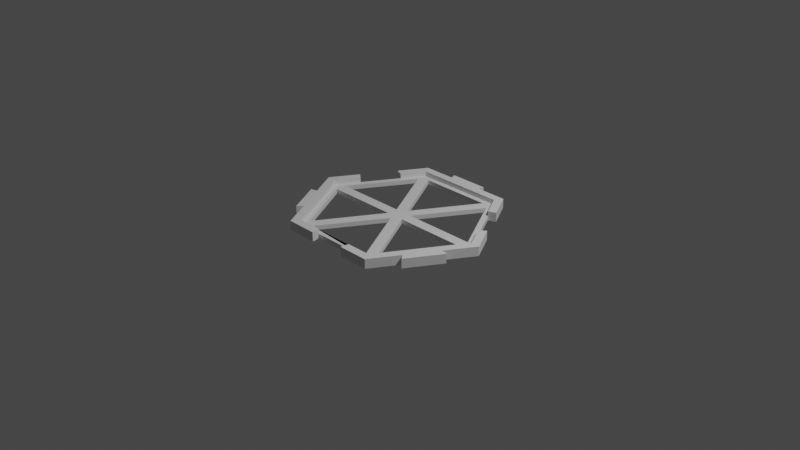 # Source: connector_plate.blend  (saved by Blender 2.83.18; exported with 4.5.12 LTS)
import bpy
from mathutils import Matrix  # noqa: F401  (used for matrix-valued properties, if any)

bpy.ops.wm.read_factory_settings(use_empty=True)
scene = bpy.context.scene
scene.name = 'Scene'

# ---- collections
col_collection = bpy.data.collections.new('Collection'); scene.collection.children.link(col_collection)

# ---- world
world_world = bpy.data.worlds.new('World'); scene.world = world_world
world_world.use_nodes = True; world_world.node_tree.nodes.clear()
_N = world_world.node_tree.nodes; _L = world_world.node_tree.links
n0 = _N.new('ShaderNodeOutputWorld'); n0.name = 'World Output'; n0.location = (300, 300)
n1 = _N.new('ShaderNodeBackground'); n1.name = 'Background'; n1.location = (10, 300)
n1.inputs[0].default_value = (0.05088, 0.05088, 0.05088, 1.0)
_L.new(n1.outputs[0], n0.inputs[0])
n0.is_active_output = True
world_world.color = (0.05088, 0.05088, 0.05088)
world_world.use_sun_shadow = False
world_world.sun_shadow_jitter_overblur = 0.0

# ---- cameras
cam_camera = bpy.data.cameras.new('Camera')
cam_camera.clip_end = 100.0
cam_camera.ortho_scale = 7.314

# ---- lights
light_light = bpy.data.lights.new('Light', 'POINT')
light_light.transmission_factor = 0.0
light_light.energy = 1000.0
light_light.shadow_soft_size = 0.1
light_light.shadow_maximum_resolution = 0.006
light_light.use_absolute_resolution = True

# ---- meshes
me_plane = bpy.data.meshes.new('Plane')
me_plane.from_pydata([(-1.0, 1.0, 0.0), (1.0, 1.0, 0.0), (-2.0, 0.0, 0.0), (2.0, 0.0, 0.0), (-2.0, 0.0, 0.1018), (-1.0, -1.0, 0.1018), (2.0, 0.0, 0.1018), (1.0, 1.0, 0.1018), (-1.0, 1.0, 0.1018), (-1.557, -0.8125, 2.235e-08), (-1.575, -0.525, 0.0), (0.4165, -1.104, 7.451e-09), (-0.8, -0.9333, 0.0), (-1.102, 1.101, 7.451e-09), (-1.988, -0.3817, 0.1018), (0.8, -0.9333, 0.0), (0.8, -0.9333, 0.04879), (-2.0, 0.0, 0.04879), (-1.0, -1.0, 0.04879), (2.0, 0.0, 0.04879), (1.0, 1.0, 0.04879), (-1.0, 1.0, 0.04879), (0.0, 0.0, 0.04879), (1.0, -0.8667, 0.04879), (1.8, -0.06667, 0.04879), (0.2, -0.06667, 0.04879), (-0.8, -0.9333, 0.04879), (0.0, -0.1333, 0.04879), (-1.8, -0.06667, 0.04879), (-1.0, -0.8667, 0.04879), (-0.2, -0.06667, 0.04879), (-1.0, 0.8667, 0.04879), (-1.8, 0.06667, 0.04879), (-0.2, 0.06667, 0.04879), (0.8, 0.9333, 0.04879), (-0.8, 0.9333, 0.04879), (0.0, 0.1333, 0.04879), (0.2, 0.06667, 0.04879), (0.2, 0.06667, 0.0), (0.0, 0.1333, 0.0), (-0.8, 0.9333, 0.0), (0.8, 0.9333, 0.0), (-0.2, 0.06667, 0.0), (-1.8, 0.06667, 0.0), (-1.0, 0.8667, 0.0), (-0.2, -0.06667, 0.0), (-1.0, -0.8667, 0.0), (-1.8, -0.06667, 0.0), (0.0, -0.1333, 0.0), (0.2, -0.06667, 0.0), (1.8, -0.06667, 0.0), (1.0, -0.8667, 0.0), (0.0, -1.242e-09, 0.0), (-1.772, -0.5971, 2.235e-08), (-1.988, -0.3817, 2.235e-08), (-1.862, 0.3419, 7.451e-09), (1.0, -1.0, 0.04879), (0.0, 1.05, 0.0), (0.0, 1.05, 0.1018), (1.192e-07, -1.001, 0.04903), (-1.102, -1.104, 7.451e-09), (-1.845, -0.3607, 0.1018), (-0.3833, 1.101, 1.49e-08), (-1.446, 0.7584, 7.451e-09), (-1.462, -0.744, 0.1018), (0.3833, 1.101, 1.49e-08), (-1.28, 0.7227, 0.04903), (-2.205, -0.001061, 7.451e-09), (-0.444, -1.001, 0.04903), (-0.3833, 1.101, 0.1018), (-1.845, -0.3606, 1.49e-08), (0.3833, 1.101, 0.1018), (1.0, -1.0, 0.1018), (1.0, -1.0, 0.0), (-0.4165, -1.104, 7.451e-09), (-1.462, -0.744, 1.49e-08), (-1.502, 0.5007, 0.04903), (-1.0, -1.0, 0.0), (-1.575, -0.525, 0.1018), (0.4307, 1.175, 1.863e-08), (7.361e-10, 1.175, 1.863e-08), (0.4307, 1.175, 0.1018), (-0.4307, 1.175, 1.863e-08), (-0.4307, 1.175, 0.1018), (7.361e-10, 1.175, 0.1018), (-1.102, 1.101, 0.1018), (-2.205, -0.001061, 0.1018), (-1.28, 0.7227, 0.0), (-1.724, 0.2787, 0.0), (-1.502, 0.5007, 0.0), (-1.724, 0.2787, 0.04903), (-1.446, 0.7584, 0.1018), (-1.862, 0.3419, 0.1018), (-1.28, 0.7227, 0.1018), (-1.724, 0.2787, 0.1018), (-1.557, -0.8125, 0.1018), (-1.772, -0.5971, 0.1018), (-1.102, -1.104, 0.1018), (0.4165, -1.104, 0.1018), (-0.444, -1.001, 0.0), (0.444, -1.001, 0.0), (1.192e-07, -1.001, 0.0), (0.444, -1.001, 0.04903), (-0.4165, -1.104, 0.1018), (-0.444, -1.001, 0.1018), (0.444, -1.001, 0.1018), (1.988, -0.3817, 2.235e-08), (1.575, -0.525, 0.0), (1.446, 0.7584, 7.451e-09), (1.8, 0.06667, 0.0), (1.557, -0.8125, 0.1018), (1.0, 0.8667, 0.0), (1.0, 0.8667, 0.04879), (1.8, 0.06667, 0.04879), (1.772, -0.5971, 2.235e-08), (1.557, -0.8125, 2.235e-08), (1.502, 0.5007, 0.04903), (2.205, -0.001061, 7.451e-09), (1.462, -0.744, 0.1018), (1.102, -1.104, 0.1018), (1.845, -0.3606, 0.1018), (1.102, -1.104, 7.451e-09), (1.102, 1.101, 7.451e-09), (1.724, 0.2787, 0.04903), (1.462, -0.744, 1.49e-08), (1.862, 0.3419, 7.451e-09), (1.845, -0.3606, 1.49e-08), (1.575, -0.525, 0.1018), (1.988, -0.3817, 0.1018), (1.772, -0.5971, 0.1018), (2.205, -0.001061, 0.1018), (1.102, 1.101, 0.1018), (1.724, 0.2787, 0.0), (1.28, 0.7227, 0.0), (1.502, 0.5007, 0.0), (1.28, 0.7227, 0.04903), (1.862, 0.3419, 0.1018), (1.446, 0.7584, 0.1018), (1.724, 0.2787, 0.1018), (1.28, 0.7227, 0.1018)], [], [(46, 45, 52, 77), (50, 49, 52, 3), (4, 5, 18, 17), (18, 68, 59, 102, 56, 16, 26), (70, 10, 53, 54), (97, 64, 75, 60), (100, 73, 121, 11), (5, 4, 86, 61, 78, 64, 97), (91, 85, 13, 63), (93, 8, 85, 91), (2, 77, 60, 75, 10, 70, 67), (104, 5, 97, 103), (1, 0, 13, 62, 57, 65, 122), (8, 7, 131, 71, 58, 69, 85), (10, 75, 9, 53), (12, 15, 73, 100, 101, 99, 77), (22, 20, 34, 36), (22, 56, 23, 25), (72, 6, 19, 56), (7, 8, 21, 20), (103, 97, 60, 74), (88, 2, 67, 55), (22, 21, 31, 33), (20, 22, 37, 112), (18, 22, 30, 29), (56, 22, 27, 16), (26, 16, 15, 12), (19, 22, 25, 24), (56, 19, 24, 23), (30, 28, 47, 45), (22, 18, 26, 27), (18, 56, 16, 26), (33, 31, 44, 42), (22, 17, 28, 30), (17, 18, 29, 28), (28, 29, 46, 47), (17, 22, 33, 32), (21, 66, 76, 90, 17, 32, 31), (32, 33, 42, 43), (21, 22, 36, 35), (20, 21, 35, 34), (36, 34, 41, 39), (22, 19, 113, 37), (19, 20, 112, 113), (31, 32, 43, 44), (35, 36, 39, 40), (112, 37, 38, 111), (25, 23, 51, 49), (34, 35, 40, 41), (37, 113, 109, 38), (24, 25, 49, 50), (16, 27, 48, 15), (113, 112, 111, 109), (23, 24, 50, 51), (27, 26, 12, 48), (29, 30, 45, 46), (40, 39, 52, 0), (47, 46, 77, 2), (39, 41, 1, 52), (45, 47, 2, 52), (51, 50, 3, 73), (15, 48, 52, 73), (41, 40, 0, 1), (48, 12, 77, 52), (42, 44, 0, 52), (12, 15, 73, 77), (43, 42, 52, 2), (111, 38, 52, 1), (49, 51, 73, 52), (44, 43, 2, 88, 89, 87, 0), (38, 109, 3, 52), (57, 62, 82, 80), (85, 69, 62, 13), (65, 57, 80, 79), (71, 131, 122, 65), (86, 92, 55, 67), (17, 90, 94, 4), (83, 84, 80, 82), (84, 81, 79, 80), (58, 71, 81, 84), (69, 58, 84, 83), (62, 69, 83, 82), (71, 65, 79, 81), (4, 94, 92, 86), (66, 87, 89, 76), (76, 89, 88, 90), (66, 21, 8, 93), (0, 87, 63, 13), (63, 87, 66, 93, 91), (92, 94, 90, 88, 55), (61, 86, 67, 70), (119, 98, 11, 121), (56, 102, 105, 72), (95, 96, 53, 9), (96, 14, 54, 53), (78, 61, 14, 96), (64, 78, 96, 95), (75, 64, 95, 9), (61, 70, 54, 14), (72, 105, 98, 119), (68, 99, 101, 59), (59, 101, 100, 102), (68, 18, 5, 104), (77, 99, 74, 60), (74, 99, 68, 104, 103), (98, 105, 102, 100, 11), (19, 123, 116, 135, 20, 112, 113), (124, 107, 114, 115), (130, 120, 126, 117), (133, 1, 122, 108), (6, 72, 119, 118, 127, 120, 130), (73, 3, 117, 126, 107, 124, 121), (138, 6, 130, 136), (107, 126, 106, 114), (109, 111, 1, 133, 134, 132, 3), (136, 130, 117, 125), (118, 119, 121, 124), (131, 137, 108, 122), (20, 135, 139, 7), (128, 129, 114, 106), (129, 110, 115, 114), (127, 118, 110, 129), (120, 127, 129, 128), (126, 120, 128, 106), (118, 124, 115, 110), (7, 139, 137, 131), (123, 132, 134, 116), (116, 134, 133, 135), (123, 19, 6, 138), (3, 132, 125, 117), (125, 132, 123, 138, 136), (137, 139, 135, 133, 108)])
_uv = me_plane.uv_layers.new(name='UVMap')
_uv.uv.foreach_set('vector', [0.0, 0.0, 0.5, 0.5, 0.5, 0.5, 0.0, 0.0, 1.0, 0.5, 0.5, 0.5, 0.5, 0.5, 1.0, 0.5, 0.0, 0.5, 0.0, 0.0, 0.0, 0.0, 0.0, 0.5, 0.0, 1.0, 0.0, 0.875, 0.0, 0.75, 0.0, 0.625, 0.0, 0.5, 0.0, 0.5, 0.0, 1.0, 0.75, 1.0, 0.5, 1.0, 0.5, 1.0, 0.75, 1.0, 0.0, 1.0, 0.25, 1.0, 0.25, 1.0, 0.0, 1.0, 0.0, 0.625, 0.0, 0.5, 0.0, 0.5, 0.0, 0.625, 0.0, 1.0, 1.0, 1.0, 1.0, 1.0, 0.75, 1.0, 0.5, 1.0, 0.25, 1.0, 0.0, 1.0, 0.75, 1.0, 1.0, 1.0, 1.0, 1.0, 0.75, 1.0, 0.0, 0.875, 0.0, 1.0, 0.0, 1.0, 0.0, 0.875, 1.0, 1.0, 0.0, 1.0, 0.0, 1.0, 0.25, 1.0, 0.5, 1.0, 0.75, 1.0, 1.0, 1.0, 0.0, 0.875, 0.0, 1.0, 0.0, 1.0, 0.0, 0.875, 1.0, 1.0, 0.0, 1.0, 0.0, 1.0, 0.25, 1.0, 0.5, 1.0, 0.75, 1.0, 1.0, 1.0, 0.0, 1.0, 1.0, 1.0, 1.0, 1.0, 0.75, 1.0, 0.5, 1.0, 0.25, 1.0, 0.0, 1.0, 0.5, 1.0, 0.25, 1.0, 0.25, 1.0, 0.5, 1.0, 0.0, 1.0, 0.0, 0.5, 0.0, 0.5, 0.0, 0.625, 0.0, 0.75, 0.0, 0.875, 0.0, 1.0, 0.5, 0.5, 1.0, 1.0, 1.0, 1.0, 0.5, 0.5, 0.5, 0.5, 1.0, 0.0, 1.0, 0.0, 0.5, 0.5, 1.0, 0.0, 1.0, 0.5, 1.0, 0.5, 1.0, 0.0, 1.0, 1.0, 0.0, 1.0, 0.0, 1.0, 1.0, 1.0, 0.75, 1.0, 1.0, 1.0, 1.0, 1.0, 0.75, 1.0, 0.0, 0.625, 0.0, 0.5, 0.0, 0.5, 0.0, 0.625, 0.5, 0.5, 0.0, 1.0, 0.0, 1.0, 0.5, 0.5, 1.0, 1.0, 0.5, 0.5, 0.5, 0.5, 1.0, 1.0, 0.0, 0.0, 0.5, 0.5, 0.5, 0.5, 0.0, 0.0, 1.0, 0.0, 0.5, 0.5, 0.5, 0.5, 1.0, 0.0, 0.0, 0.0, 1.0, 0.0, 1.0, 0.0, 0.0, 0.0, 1.0, 0.5, 0.5, 0.5, 0.5, 0.5, 1.0, 0.5, 1.0, 0.0, 1.0, 0.5, 1.0, 0.5, 1.0, 0.0, 0.5, 0.5, 0.0, 0.5, 0.0, 0.5, 0.5, 0.5, 0.5, 0.5, 0.0, 0.0, 0.0, 0.0, 0.5, 0.5, 0.0, 0.0, 1.0, 0.0, 1.0, 0.0, 0.0, 0.0, 0.5, 0.5, 0.0, 1.0, 0.0, 1.0, 0.5, 0.5, 0.5, 0.5, 0.0, 0.5, 0.0, 0.5, 0.5, 0.5, 0.0, 0.5, 0.0, 0.0, 0.0, 0.0, 0.0, 0.5, 0.0, 0.5, 0.0, 0.0, 0.0, 0.0, 0.0, 0.5, 0.0, 0.5, 0.5, 0.5, 0.5, 0.5, 0.0, 0.5, 0.0, 1.0, 0.0, 0.875, 0.0, 0.75, 0.0, 0.625, 0.0, 0.5, 0.0, 0.5, 0.0, 1.0, 0.0, 0.5, 0.5, 0.5, 0.5, 0.5, 0.0, 0.5, 0.0, 1.0, 0.5, 0.5, 0.5, 0.5, 0.0, 1.0, 1.0, 1.0, 0.0, 1.0, 0.0, 1.0, 1.0, 1.0, 0.5, 0.5, 1.0, 1.0, 1.0, 1.0, 0.5, 0.5, 0.5, 0.5, 1.0, 0.5, 1.0, 0.5, 0.5, 0.5, 1.0, 0.5, 1.0, 1.0, 1.0, 1.0, 1.0, 0.5, 0.0, 1.0, 0.0, 0.5, 0.0, 0.5, 0.0, 1.0, 0.0, 1.0, 0.5, 0.5, 0.5, 0.5, 0.0, 1.0, 1.0, 1.0, 0.5, 0.5, 0.5, 0.5, 1.0, 1.0, 0.5, 0.5, 1.0, 0.0, 1.0, 0.0, 0.5, 0.5, 1.0, 1.0, 0.0, 1.0, 0.0, 1.0, 1.0, 1.0, 0.5, 0.5, 1.0, 0.5, 1.0, 0.5, 0.5, 0.5, 1.0, 0.5, 0.5, 0.5, 0.5, 0.5, 1.0, 0.5, 1.0, 0.0, 0.5, 0.5, 0.5, 0.5, 1.0, 0.0, 1.0, 0.5, 1.0, 1.0, 1.0, 1.0, 1.0, 0.5, 1.0, 0.0, 1.0, 0.5, 1.0, 0.5, 1.0, 0.0, 0.5, 0.5, 0.0, 0.0, 0.0, 0.0, 0.5, 0.5, 0.0, 0.0, 0.5, 0.5, 0.5, 0.5, 0.0, 0.0, 0.0, 1.0, 0.5, 0.5, 0.5, 0.5, 0.0, 1.0, 0.0, 0.5, 0.0, 0.0, 0.0, 0.0, 0.0, 0.5, 0.5, 0.5, 1.0, 1.0, 1.0, 1.0, 0.5, 0.5, 0.5, 0.5, 0.0, 0.5, 0.0, 0.5, 0.5, 0.5, 1.0, 0.0, 1.0, 0.5, 1.0, 0.5, 1.0, 0.0, 1.0, 0.0, 0.5, 0.5, 0.5, 0.5, 1.0, 0.0, 1.0, 1.0, 0.0, 1.0, 0.0, 1.0, 1.0, 1.0, 0.5, 0.5, 0.0, 0.0, 0.0, 0.0, 0.5, 0.5, 0.5, 0.5, 0.0, 1.0, 0.0, 1.0, 0.5, 0.5, 0.0, 0.0, 1.0, 0.0, 1.0, 0.0, 0.0, 0.0, 0.0, 0.5, 0.5, 0.5, 0.5, 0.5, 0.0, 0.5, 1.0, 1.0, 0.5, 0.5, 0.5, 0.5, 1.0, 1.0, 0.5, 0.5, 1.0, 0.0, 1.0, 0.0, 0.5, 0.5, 0.0, 1.0, 0.0, 0.5, 0.0, 0.5, 0.0, 0.625, 0.0, 0.75, 0.0, 0.875, 0.0, 1.0, 0.5, 0.5, 1.0, 0.5, 1.0, 0.5, 0.5, 0.5, 0.5, 1.0, 0.25, 1.0, 0.25, 1.0, 0.5, 1.0, 0.0, 1.0, 0.25, 1.0, 0.25, 1.0, 0.0, 1.0, 0.75, 1.0, 0.5, 1.0, 0.5, 1.0, 0.75, 1.0, 0.75, 1.0, 1.0, 1.0, 1.0, 1.0, 0.75, 1.0, 0.0, 1.0, 0.25, 1.0, 0.25, 1.0, 0.0, 1.0, 0.0, 0.5, 0.0, 0.625, 0.0, 0.625, 0.0, 0.5, 0.25, 1.0, 0.5, 1.0, 0.5, 1.0, 0.25, 1.0, 0.5, 1.0, 0.75, 1.0, 0.75, 1.0, 0.5, 1.0, 0.5, 1.0, 0.75, 1.0, 0.75, 1.0, 0.5, 1.0, 0.25, 1.0, 0.5, 1.0, 0.5, 1.0, 0.25, 1.0, 0.25, 1.0, 0.25, 1.0, 0.25, 1.0, 0.25, 1.0, 0.75, 1.0, 0.75, 1.0, 0.75, 1.0, 0.75, 1.0, 0.0, 0.5, 0.0, 0.625, 0.0, 0.625, 0.0, 0.5, 0.25, 1.0, 0.25, 1.0, 0.5, 1.0, 0.5, 1.0, 0.5, 1.0, 0.5, 1.0, 0.75, 1.0, 0.75, 1.0, 0.0, 0.875, 0.0, 1.0, 0.0, 1.0, 0.0, 0.875, 0.0, 1.0, 0.0, 0.875, 0.0, 0.875, 0.0, 1.0, 0.25, 1.0, 0.25, 1.0, 0.25, 1.0, 0.25, 1.0, 0.25, 1.0, 0.75, 1.0, 0.75, 1.0, 0.75, 1.0, 0.75, 1.0, 0.75, 1.0, 0.75, 1.0, 1.0, 1.0, 1.0, 1.0, 0.75, 1.0, 0.0, 1.0, 0.25, 1.0, 0.25, 1.0, 0.0, 1.0, 0.0, 0.5, 0.0, 0.625, 0.0, 0.625, 0.0, 0.5, 0.25, 1.0, 0.5, 1.0, 0.5, 1.0, 0.25, 1.0, 0.5, 1.0, 0.75, 1.0, 0.75, 1.0, 0.5, 1.0, 0.5, 1.0, 0.75, 1.0, 0.75, 1.0, 0.5, 1.0, 0.25, 1.0, 0.5, 1.0, 0.5, 1.0, 0.25, 1.0, 0.25, 1.0, 0.25, 1.0, 0.25, 1.0, 0.25, 1.0, 0.75, 1.0, 0.75, 1.0, 0.75, 1.0, 0.75, 1.0, 0.0, 0.5, 0.0, 0.625, 0.0, 0.625, 0.0, 0.5, 0.25, 1.0, 0.25, 1.0, 0.5, 1.0, 0.5, 1.0, 0.5, 1.0, 0.5, 1.0, 0.75, 1.0, 0.75, 1.0, 0.0, 0.875, 0.0, 1.0, 0.0, 1.0, 0.0, 0.875, 0.0, 1.0, 0.0, 0.875, 0.0, 0.875, 0.0, 1.0, 0.25, 1.0, 0.25, 1.0, 0.25, 1.0, 0.25, 1.0, 0.25, 1.0, 0.75, 1.0, 0.75, 1.0, 0.75, 1.0, 0.75, 1.0, 0.75, 1.0, 0.0, 1.0, 0.0, 0.875, 0.0, 0.75, 0.0, 0.625, 0.0, 0.5, 0.0, 0.5, 0.0, 1.0, 0.75, 1.0, 0.5, 1.0, 0.5, 1.0, 0.75, 1.0, 0.0, 1.0, 0.25, 1.0, 0.25, 1.0, 0.0, 1.0, 0.0, 0.625, 0.0, 0.5, 0.0, 0.5, 0.0, 0.625, 0.0, 1.0, 1.0, 1.0, 1.0, 1.0, 0.75, 1.0, 0.5, 1.0, 0.25, 1.0, 0.0, 1.0, 1.0, 1.0, 0.0, 1.0, 0.0, 1.0, 0.25, 1.0, 0.5, 1.0, 0.75, 1.0, 1.0, 1.0, 0.0, 0.875, 0.0, 1.0, 0.0, 1.0, 0.0, 0.875, 0.5, 1.0, 0.25, 1.0, 0.25, 1.0, 0.5, 1.0, 0.0, 1.0, 0.0, 0.5, 0.0, 0.5, 0.0, 0.625, 0.0, 0.75, 0.0, 0.875, 0.0, 1.0, 0.75, 1.0, 1.0, 1.0, 1.0, 1.0, 0.75, 1.0, 0.75, 1.0, 1.0, 1.0, 1.0, 1.0, 0.75, 1.0, 0.0, 1.0, 0.25, 1.0, 0.25, 1.0, 0.0, 1.0, 0.0, 0.5, 0.0, 0.625, 0.0, 0.625, 0.0, 0.5, 0.25, 1.0, 0.5, 1.0, 0.5, 1.0, 0.25, 1.0, 0.5, 1.0, 0.75, 1.0, 0.75, 1.0, 0.5, 1.0, 0.5, 1.0, 0.75, 1.0, 0.75, 1.0, 0.5, 1.0, 0.25, 1.0, 0.5, 1.0, 0.5, 1.0, 0.25, 1.0, 0.25, 1.0, 0.25, 1.0, 0.25, 1.0, 0.25, 1.0, 0.75, 1.0, 0.75, 1.0, 0.75, 1.0, 0.75, 1.0, 0.0, 0.5, 0.0, 0.625, 0.0, 0.625, 0.0, 0.5, 0.25, 1.0, 0.25, 1.0, 0.5, 1.0, 0.5, 1.0, 0.5, 1.0, 0.5, 1.0, 0.75, 1.0, 0.75, 1.0, 0.0, 0.875, 0.0, 1.0, 0.0, 1.0, 0.0, 0.875, 0.0, 1.0, 0.0, 0.875, 0.0, 0.875, 0.0, 1.0, 0.25, 1.0, 0.25, 1.0, 0.25, 1.0, 0.25, 1.0, 0.25, 1.0, 0.75, 1.0, 0.75, 1.0, 0.75, 1.0, 0.75, 1.0, 0.75, 1.0])
me_plane.use_remesh_fix_poles = True
me_plane.use_remesh_preserve_attributes = False
me_plane.use_mirror_vertex_groups = False
me_plane.update()

# ---- objects
ob_light = bpy.data.objects.new('Light', light_light)
ob_camera = bpy.data.objects.new('Camera', cam_camera)
ob_plane = bpy.data.objects.new('Plane', me_plane)

# ---- transforms, parenting, visibility, modifiers, constraints
ob_light.location = (4.076, 1.005, 5.904)
ob_light.rotation_euler = (0.6503, 0.05522, 1.866)
ob_light.lock_rotations_4d = False
ob_light.empty_display_type = 'ARROWS'
ob_light.color = (0.0, 0.0, 0.0, 0.0)
ob_light.lineart.crease_threshold = 0.0
ob_camera.location = (7.359, -6.926, 4.958)
ob_camera.rotation_euler = (1.109, 0.0, 0.8149)
ob_camera.lock_rotations_4d = False
ob_camera.empty_display_type = 'ARROWS'
ob_camera.color = (0.0, 0.0, 0.0, 0.0)
ob_camera.display_type = 'WIRE'
ob_camera.lineart.crease_threshold = 0.0
ob_plane.location = (0.0, 0.0, 0.0)
ob_plane.scale = (0.5, 0.866, 1.0)
ob_plane.lineart.crease_threshold = 0.0

# ---- collection membership
col_collection.objects.link(ob_light)
col_collection.objects.link(ob_camera)
col_collection.objects.link(ob_plane)

# ---- scene / render settings (as saved in the file)
scene.camera = ob_camera
scene.frame_start = 1; scene.frame_end = 250; scene.frame_set(1)
scene.render.engine = 'BLENDER_EEVEE_NEXT'
scene.cycles.use_denoising = False
scene.cycles.samples = 128
scene.cycles.sampling_pattern = 'TABULATED_SOBOL'
scene.cycles.use_adaptive_sampling = False
scene.cycles.use_light_tree = False
scene.view_settings.view_transform = 'Filmic'
bpy.context.view_layer.update()
